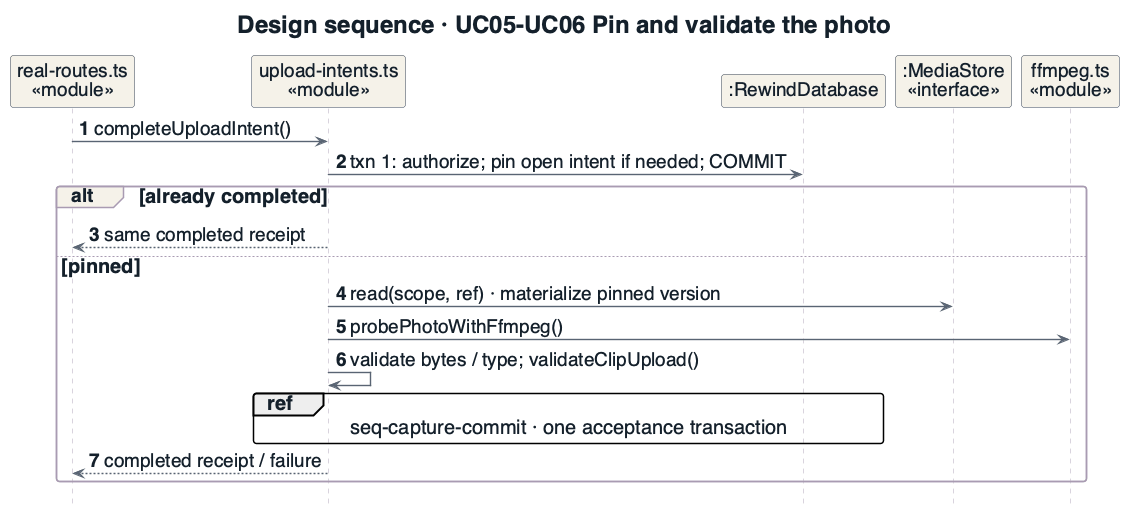

The diagram above was rendered by PlantUML. Its source (embedded in the PNG):
@startuml
!include _style.iuml
title Design sequence · UC05-UC06 Pin and validate the photo
hide footbox
autonumber
skinparam Padding 0
skinparam sequence {
 MessageSpacing 0
 ParticipantPadding 5
 BoxPadding 3
}
skinparam ParticipantFontSize 19
skinparam SequenceGroupHeaderFontSize 19
skinparam maxMessageSize 500
skinparam sequenceMessageSpan true
participant "real-routes.ts\n«module»" as API
participant "upload-intents.ts\n«module»" as I
participant ":RewindDatabase" as DB
participant ":MediaStore\n«interface»" as M
participant "ffmpeg.ts\n«module»" as F
API -> I : completeUploadIntent()
I -> DB : txn 1: authorize; pin open intent if needed; COMMIT
alt already completed
 I --> API : same completed receipt
else pinned
 I -> M : read(scope, ref) · materialize pinned version
 I -> F : probePhotoWithFfmpeg()
 I -> I : validate bytes / type; validateClipUpload()
 ref over I,DB : seq-capture-commit · one acceptance transaction
 I --> API : completed receipt / failure
end
@enduml